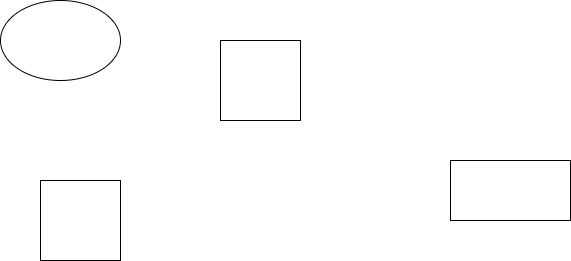

The diagram above was exported from draw.io. Its source (the exported page's mxGraphModel, read from the mxfile embedded in the PNG):
<mxGraphModel dx="1050" dy="534" grid="1" gridSize="10" guides="1" tooltips="1" connect="1" arrows="1" fold="1" page="1" pageScale="1" pageWidth="850" pageHeight="1100" math="0" shadow="0">
  <root>
    <mxCell id="0" />
    <mxCell id="1" parent="0" />
    <mxCell id="COvTKGgJV5Fy6pwp-69Z-1" value="" style="ellipse;whiteSpace=wrap;html=1;aspect=fixed;" parent="1" vertex="1">
      <mxGeometry x="380" y="190" width="80" height="80" as="geometry" />
    </mxCell>
    <mxCell id="COvTKGgJV5Fy6pwp-69Z-2" value="" style="ellipse;whiteSpace=wrap;html=1;" parent="1" vertex="1">
      <mxGeometry x="160" y="150" width="120" height="80" as="geometry" />
    </mxCell>
    <mxCell id="COvTKGgJV5Fy6pwp-69Z-3" value="" style="whiteSpace=wrap;html=1;aspect=fixed;" parent="1" vertex="1">
      <mxGeometry x="380" y="190" width="80" height="80" as="geometry" />
    </mxCell>
    <mxCell id="COvTKGgJV5Fy6pwp-69Z-4" value="" style="whiteSpace=wrap;html=1;aspect=fixed;" parent="1" vertex="1">
      <mxGeometry x="200" y="330" width="80" height="80" as="geometry" />
    </mxCell>
    <mxCell id="COvTKGgJV5Fy6pwp-69Z-5" value="" style="rounded=0;whiteSpace=wrap;html=1;" parent="1" vertex="1">
      <mxGeometry x="610" y="310" width="120" height="60" as="geometry" />
    </mxCell>
  </root>
</mxGraphModel>